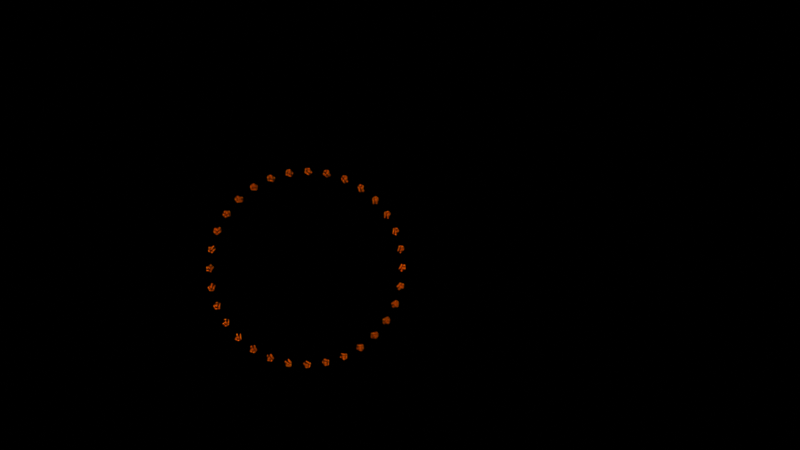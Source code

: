 # Source: 4_2_GeometryNodesPractice1_September3rd2024_particles_and_matrices.blend  (saved by Blender 4.2.66; exported with 4.5.12 LTS)
import bpy
from mathutils import Matrix  # noqa: F401  (used for matrix-valued properties, if any)

bpy.ops.wm.read_factory_settings(use_empty=True)
scene = bpy.context.scene
scene.name = 'Scene'

# ---- collections
col_collection = bpy.data.collections.new('Collection'); scene.collection.children.link(col_collection)

# ---- materials (node trees are filled in below, after node groups)
mat_emissive_orange = bpy.data.materials.new('Emissive Orange')

# ---- node groups
ng_geometry_nodes = bpy.data.node_groups.new('Geometry Nodes', 'GeometryNodeTree')
_s = ng_geometry_nodes.interface.new_socket(name='Geometry', in_out='OUTPUT', socket_type='NodeSocketGeometry')
_s = ng_geometry_nodes.interface.new_socket(name='Geometry', in_out='INPUT', socket_type='NodeSocketGeometry')
ng_geometry_nodes.is_modifier = True
_N = ng_geometry_nodes.nodes; _L = ng_geometry_nodes.links
n0 = _N.new('NodeGroupInput'); n0.name = 'Group Input'; n0.location = (-582, 34)
n1 = _N.new('NodeGroupOutput'); n1.name = 'Group Output'; n1.location = (1509, 31)
n2 = _N.new('GeometryNodeSimulationInput'); n2.name = 'Simulation Input'; n2.location = (-397, -47)
n3 = _N.new('GeometryNodeSimulationOutput'); n3.name = 'Simulation Output'; n3.location = (697, -49)
n4 = _N.new('GeometryNodeMeshCircle'); n4.name = 'Mesh Circle'; n4.location = (-648, -96)
n4.fill_type = 'NGON'
n4.inputs[0].default_value = 7
n5 = _N.new('GeometryNodeDistributePointsOnFaces'); n5.name = 'Distribute Points on Faces'; n5.location = (-240, -244)
n5.inputs[4].default_value = 7.1
n5.inputs[6].default_value = 1
n6 = _N.new('GeometryNodeJoinGeometry'); n6.name = 'Join Geometry'; n6.location = (150, -61)
n6.hide = True
n7 = _N.new('GeometryNodeSetPosition'); n7.name = 'Set Position'; n7.location = (330, -52)
n7.inputs[3].default_value = (0.0, 0.0, 0.1)
n8 = _N.new('FunctionNodeTransformPoint'); n8.name = 'Transform Point'; n8.location = (398, -302)
n9 = _N.new('FunctionNodeCombineTransform'); n9.name = 'Combine Transform'; n9.location = (101, -440)
n10 = _N.new('GeometryNodeSetPosition'); n10.name = 'Set Position.001'; n10.location = (518, -49)
n11 = _N.new('GeometryNodeInputPosition'); n11.name = 'Position'; n11.location = (87, -349)
n12 = _N.new('GeometryNodeSetMaterial'); n12.name = 'Set Material'; n12.location = (878, -32)
n12.inputs[2].default_value = mat_emissive_orange
n13 = _N.new('FunctionNodeRandomValue'); n13.name = 'Random Value'; n13.location = (-263, -520)
n13.data_type = 'FLOAT_VECTOR'
n13.inputs[0].default_value = (-1.0, -1.0, -1.0)
n14 = _N.new('ShaderNodeCombineXYZ'); n14.name = 'Combine XYZ'; n14.location = (-70, -740)
n15 = _N.new('ShaderNodeValue'); n15.name = 'Value'; n15.location = (-323, -851)
n15.outputs[0].default_value = 1.01
n16 = _N.new('FunctionNodeMatrixMultiply'); n16.name = 'Multiply Matrices'; n16.location = (407, -447)
n17 = _N.new('FunctionNodeCombineTransform'); n17.name = 'Combine Transform.001'; n17.location = (223, -650)
n17.inputs[0].default_value = (0.1, 0.0, 0.0)
n17.inputs[2].default_value = (1.01, 1.01, 1.01)
n18 = _N.new('GeometryNodeInstanceOnPoints'); n18.name = 'Instance on Points'; n18.location = (1303, 88)
n19 = _N.new('GeometryNodeMeshCircle'); n19.name = 'Mesh Circle.001'; n19.location = (948, 131)
n19.inputs[1].default_value = 24.4
n20 = _N.new('FunctionNodeAlignRotationToVector'); n20.name = 'Align Rotation to Vector'; n20.location = (1088, -123)
n20.axis = 'Y'
n21 = _N.new('GeometryNodeInputPosition'); n21.name = 'Position.001'; n21.location = (854, -273)
n2.pair_with_output(n3)
_L.new(n10.outputs[0], n3.inputs[1])
_L.new(n2.outputs[1], n6.inputs[0])
_L.new(n4.outputs[0], n5.inputs[0])
_L.new(n18.outputs[0], n1.inputs[0])
_L.new(n6.outputs[0], n7.inputs[0])
_L.new(n5.outputs[0], n6.inputs[0])
_L.new(n7.outputs[0], n10.inputs[0])
_L.new(n3.outputs[0], n12.inputs[0])
_L.new(n15.outputs[0], n14.inputs[0])
_L.new(n15.outputs[0], n14.inputs[1])
_L.new(n15.outputs[0], n14.inputs[2])
_L.new(n14.outputs[0], n9.inputs[2])
_L.new(n11.outputs[0], n8.inputs[0])
_L.new(n8.outputs[0], n10.inputs[2])
_L.new(n9.outputs[0], n16.inputs[0])
_L.new(n17.outputs[0], n16.inputs[1])
_L.new(n16.outputs[0], n8.inputs[1])
_L.new(n12.outputs[0], n18.inputs[2])
_L.new(n19.outputs[0], n18.inputs[0])
_L.new(n20.outputs[0], n18.inputs[5])
_L.new(n21.outputs[0], n20.inputs[2])
n1.is_active_output = True

# ---- material node trees
mat_emissive_orange.use_nodes = True; mat_emissive_orange.node_tree.nodes.clear()
_N = mat_emissive_orange.node_tree.nodes; _L = mat_emissive_orange.node_tree.links
n0 = _N.new('ShaderNodeBsdfPrincipled'); n0.name = 'Principled BSDF'; n0.location = (10, 300)
n0.inputs[0].default_value = (0.802, 0.2175, 0.0, 1.0)
n0.inputs[27].default_value = (1.0, 0.1426, 0.0, 1.0)
n0.inputs[28].default_value = 4.0
n1 = _N.new('ShaderNodeOutputMaterial'); n1.name = 'Material Output'; n1.location = (300, 300)
_L.new(n0.outputs[0], n1.inputs[0])
n1.is_active_output = True

# ---- world
world_world = bpy.data.worlds.new('World'); scene.world = world_world
world_world.use_nodes = True; world_world.node_tree.nodes.clear()
_N = world_world.node_tree.nodes; _L = world_world.node_tree.links
n0 = _N.new('ShaderNodeOutputWorld'); n0.name = 'World Output'; n0.location = (300, 300)
n1 = _N.new('ShaderNodeBackground'); n1.name = 'Background'; n1.location = (10, 300)
n1.inputs[0].default_value = (0.0, 0.0, 0.0, 1.0)
_L.new(n1.outputs[0], n0.inputs[0])
n0.is_active_output = True
world_world.color = (0.05088, 0.05088, 0.05088)
world_world.sun_shadow_jitter_overblur = 0.0

# ---- cameras
cam_camera = bpy.data.cameras.new('Camera')
cam_camera.clip_end = 500.0
cam_camera.ortho_scale = 7.314

# ---- lights
light_light = bpy.data.lights.new('Light', 'POINT')
light_light.energy = 1000.0
light_light.shadow_soft_size = 0.1

# ---- meshes
me_plane = bpy.data.meshes.new('Plane')
me_plane.from_pydata([(-1.0, -1.0, 0.0), (1.0, -1.0, 0.0), (-1.0, 1.0, 0.0), (1.0, 1.0, 0.0)], [], [(0, 1, 3, 2)])
_uv = me_plane.uv_layers.new(name='UVMap')
_uv.uv.foreach_set('vector', [0.0, 0.0, 1.0, 0.0, 1.0, 1.0, 0.0, 1.0])
me_plane.materials.append(mat_emissive_orange)
me_plane.update()

# ---- objects
ob_light = bpy.data.objects.new('Light', light_light)
ob_camera_lifeisvaluable = bpy.data.objects.new('Camera_LifeIsValuable', cam_camera)
ob_plane = bpy.data.objects.new('Plane', me_plane)

# ---- transforms, parenting, visibility, modifiers, constraints
ob_light.location = (4.076, 1.005, 5.904)
ob_light.rotation_euler = (0.6503, 0.05522, 1.866)
ob_light.lock_rotations_4d = False
ob_light.empty_display_type = 'ARROWS'
ob_light.color = (0.0, 0.0, 0.0, 0.0)
ob_light.lineart.crease_threshold = 0.0
ob_camera_lifeisvaluable.location = (-280.0, 30.8, 25.9)
ob_camera_lifeisvaluable.rotation_euler = (1.611, 2.713e-06, 4.52)
ob_camera_lifeisvaluable.lock_rotations_4d = False
ob_camera_lifeisvaluable.empty_display_type = 'ARROWS'
ob_camera_lifeisvaluable.color = (0.0, 0.0, 0.0, 0.0)
ob_camera_lifeisvaluable.display_type = 'WIRE'
ob_camera_lifeisvaluable.lineart.crease_threshold = 0.0
ob_plane.location = (0.0, 0.0, 26.32)
ob_plane.rotation_euler = (0.0, 1.522, 0.0)
_m = ob_plane.modifiers.new('GeometryNodes', 'NODES')
_m.node_group = ng_geometry_nodes

# ---- collection membership
col_collection.objects.link(ob_light)
col_collection.objects.link(ob_camera_lifeisvaluable)
col_collection.objects.link(ob_plane)

# ---- scene / render settings (as saved in the file)
scene.camera = ob_camera_lifeisvaluable
scene.frame_start = 1; scene.frame_end = 250; scene.frame_set(1)
scene.render.engine = 'BLENDER_EEVEE_NEXT'
scene.render.image_settings.file_format = 'FFMPEG'
scene.render.image_settings.color_mode = 'RGB'
scene.eevee.use_raytracing = True
bpy.context.view_layer.update()
